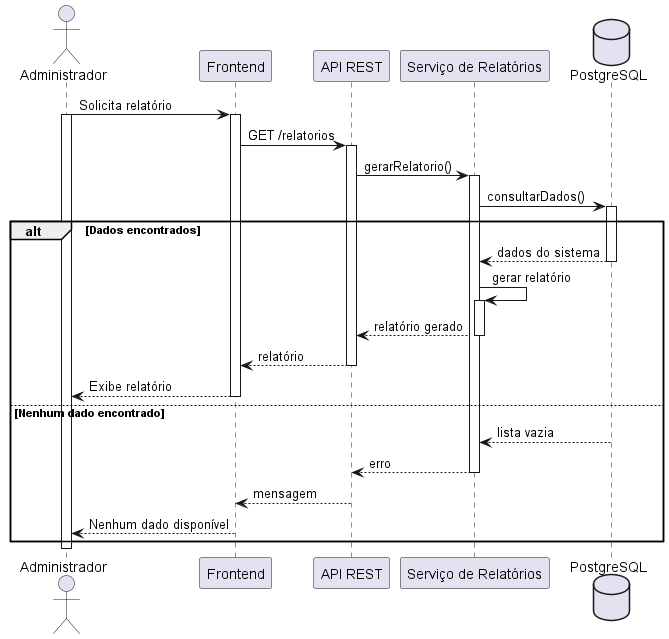

The diagram above was rendered by PlantUML. Its source (embedded in the PNG):
@startuml

autoactivate on

actor Administrador

participant "Frontend" as Frontend
participant "API REST" as API
participant "Serviço de Relatórios" as Service
database "PostgreSQL" as DB

Administrador -> Frontend : Solicita relatório
activate Administrador
Frontend -> API : GET /relatorios

API -> Service : gerarRelatorio()

Service -> DB : consultarDados()

alt Dados encontrados

    DB --> Service : dados do sistema

    Service -> Service : gerar relatório

    Service --> API : relatório gerado

    API --> Frontend : relatório

    Frontend --> Administrador : Exibe relatório

else Nenhum dado encontrado

    DB --> Service : lista vazia

    Service --> API : erro

    API --> Frontend : mensagem

    Frontend --> Administrador : Nenhum dado disponível

end

deactivate Administrador
@enduml